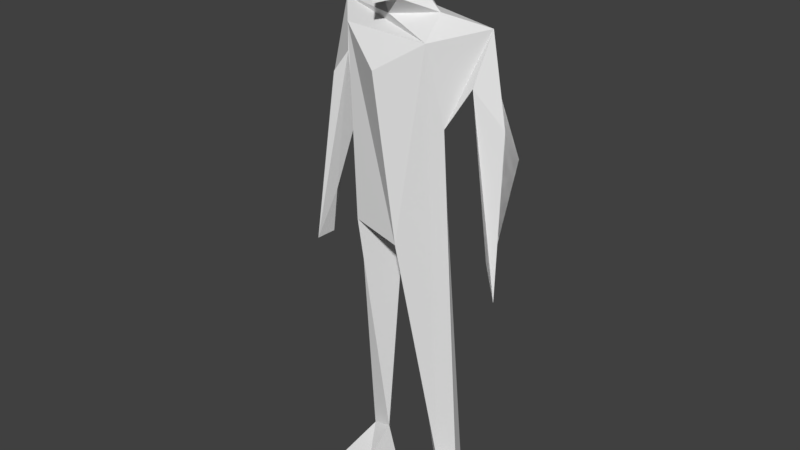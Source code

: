 # Source: Low_Poly_SuperHero.blend  (saved by Blender 2.91.10; exported with 4.5.12 LTS)
import bpy
from mathutils import Matrix  # noqa: F401  (used for matrix-valued properties, if any)

bpy.ops.wm.read_factory_settings(use_empty=True)
scene = bpy.context.scene
scene.name = 'Scene'

# ---- collections
col_collection_1 = bpy.data.collections.new('Collection 1'); scene.collection.children.link(col_collection_1)

# ---- world
world_world = bpy.data.worlds.new('World'); scene.world = world_world
world_world.color = (0.05088, 0.05088, 0.05088)
world_world.use_sun_shadow = False
world_world.sun_shadow_jitter_overblur = 0.0
world_world.cycles.sampling_method = 'MANUAL'

# ---- meshes
me_cube_001 = bpy.data.meshes.new('Cube.001')
me_cube_001.from_pydata([(0.5175, -0.09771, 0.3133), (0.3765, -0.2345, 0.4193), (0.2494, -0.1203, 0.3133), (0.2859, -0.5734, 2.929), (0.0, -0.2987, 2.731), (0.2862, -0.02411, 2.927), (0.5789, -0.07933, 0.04791), (0.2187, -0.1213, 0.04791), (0.3861, 0.06205, 0.04791), (0.4235, -0.489, 0.2084), (0.5482, -0.3792, 0.2306), (0.28, -0.4018, 0.2306), (0.4546, -0.746, 0.04791), (0.6384, -0.6514, 0.04791), (0.2585, -0.6934, 0.04791), (0.6248, -0.6727, 0.1456), (0.2735, -0.7115, 0.1456), (0.4573, -0.782, 0.1456), (0.4979, -0.378, 3.908), (0.6433, -0.2567, 4.309), (0.0, -0.6882, 4.381), (0.0, -0.5339, 4.626), (0.0, 0.05338, 4.764), (0.0, -0.6112, 2.813), (0.0, -0.001018, 3.105), (0.3566, -0.1931, 4.805), (0.0, -0.363, 4.756), (0.0, -0.4373, 4.938), (0.0, 0.01324, 4.826), (0.2088, -0.2831, 4.999), (0.1631, -0.2737, 4.981), (0.0, -0.09226, 5.028), (0.0, -0.5442, 5.674), (0.2292, -0.2736, 5.654), (0.0, -0.01063, 5.636), (0.0, -0.6011, 4.863), (0.1594, -0.07641, 5.641), (0.7667, -0.1199, 4.741), (0.1783, -0.09894, 4.816), (0.1146, -0.4008, 4.959), (0.1783, -0.3234, 4.775), (0.1726, -0.499, 4.924), (0.4375, -0.4828, 4.657), (0.1726, -0.4781, 5.669), (0.0, 0.06804, 5.48), (0.1682, -0.02803, 5.487), (0.5166, 0.02299, 4.369), (0.3484, -0.1897, 3.898), (0.7799, -0.2576, 3.911), (0.9376, -0.1503, 3.935), (0.5439, 0.1157, 4.687), (0.8094, -0.3105, 4.204), (0.6815, -0.06987, 3.589), (0.9348, 0.07358, 3.619), (0.9366, -0.2999, 2.975), (0.8714, -0.2234, 2.937), (0.9567, -0.1689, 2.9), (0.9548, -0.4041, 2.426), (1.004, -0.3094, 2.405), (0.9539, -0.1763, 2.411), (0.917, -0.2691, 2.428), (0.9663, -0.5023, 2.751), (0.978, -0.1102, 2.662)], [], [(2, 4, 5, 8, 7), (9, 11, 16, 17, 15, 10), (18, 47, 46, 19), (46, 50, 53, 56, 55, 52), (12, 14, 7, 8, 6, 13), (17, 16, 14, 12), (15, 17, 12, 13), (1, 2, 11, 9), (0, 1, 9, 10), (41, 43, 32, 35), (39, 40, 25, 30), (3, 23, 4), (24, 5, 4), (42, 21, 20, 23, 3), (42, 37, 38, 25, 40, 26, 21), (43, 41, 29, 33), (6, 0, 10, 15, 13), (43, 33, 36, 34, 32), (40, 39, 27, 26), (38, 37, 50, 22, 28), (38, 28, 31, 30, 25), (19, 51, 48, 49, 37, 42, 3, 1, 0, 18), (1, 3, 4, 2), (5, 47, 18, 0, 6, 8), (36, 45, 44, 34), (2, 7, 14, 16, 11), (52, 55, 60, 57, 61, 54, 48, 51, 19, 46), (55, 56, 62, 59, 60), (46, 47, 5, 24, 22, 50), (39, 30, 29, 41, 35, 27), (49, 58, 59, 62, 56, 53, 50, 37), (60, 59, 58, 57), (29, 30, 31, 44, 45, 36, 33), (48, 54, 61, 57, 58, 49)])
me_cube_001.use_remesh_preserve_volume = False
me_cube_001.use_remesh_preserve_attributes = False
me_cube_001.use_mirror_vertex_groups = False
me_cube_001.update()

# ---- objects
ob_base_low_poly_man = bpy.data.objects.new('BASE_Low Poly Man', me_cube_001)

# ---- transforms, parenting, visibility, modifiers, constraints
ob_base_low_poly_man.location = (0.0, 0.0, 0.0)
ob_base_low_poly_man.lineart.crease_threshold = 0.0
_m = ob_base_low_poly_man.modifiers.new('Mirror', 'MIRROR')
_m.use_clip = True
_m = ob_base_low_poly_man.modifiers.new('Decimate', 'DECIMATE')
_m.ratio = 0.5127

# ---- collection membership
col_collection_1.objects.link(ob_base_low_poly_man)

# ---- scene / render settings (as saved in the file)
scene.frame_start = 1; scene.frame_end = 250; scene.frame_set(1)
scene.render.engine = 'BLENDER_EEVEE_NEXT'
scene.render.resolution_percentage = 50
scene.render.dither_intensity = 0.0
scene.cycles.use_denoising = False
scene.cycles.samples = 128
scene.cycles.sampling_pattern = 'TABULATED_SOBOL'
scene.cycles.use_adaptive_sampling = False
scene.cycles.use_light_tree = False
scene.cycles.blur_glossy = 0.0
scene.cycles.sample_clamp_indirect = 0.0
scene.view_settings.view_transform = 'Standard'
bpy.context.view_layer.update()

# ---- added for rendering (the .blend has no active camera and no usable light): camera, sun
cam_auto = bpy.data.cameras.new('AutoCamera')
cam_auto.lens = 50.0
cam_auto.sensor_width = 36.0
cam_auto.clip_end = 1000.0
ob_auto_camera = bpy.data.objects.new('AutoCamera', cam_auto)
scene.collection.objects.link(ob_auto_camera)
ob_auto_camera.location = (5.56114, -7.01091, 7.31537)
ob_auto_camera.rotation_euler = (1.09748, -7.21219e-08, 0.694738)
scene.camera = ob_auto_camera
light_auto_sun = bpy.data.lights.new('AutoSun', 'SUN')
light_auto_sun.energy = 3.0
light_auto_sun.angle = 0.0523599
ob_auto_sun = bpy.data.objects.new('AutoSun', light_auto_sun)
scene.collection.objects.link(ob_auto_sun)
ob_auto_sun.rotation_euler = (0.872665, 0.174533, 0.523599)
bpy.context.view_layer.update()
